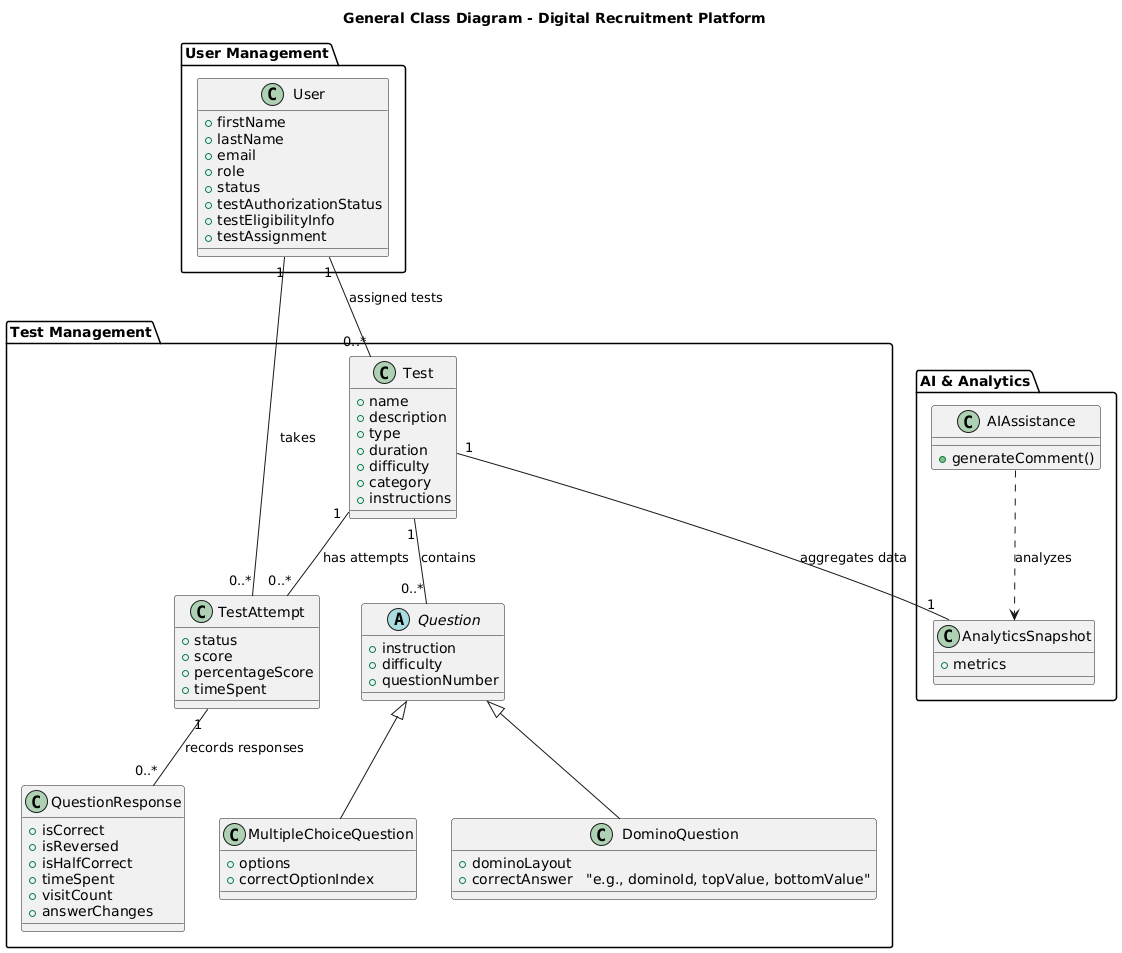

The diagram above was rendered by PlantUML. Its source (embedded in the PNG):
@startuml
title General Class Diagram - Digital Recruitment Platform

' =======================================================
' User Management Package
' =======================================================
package "User Management" {
  class User {
    +firstName
    +lastName
    +email
    +role
    +status
    +testAuthorizationStatus
    +testEligibilityInfo
    +testAssignment
  }
}

' =======================================================
' Test Management Package
' =======================================================
package "Test Management" {
  class Test {
    +name
    +description
    +type
    +duration
    +difficulty
    +category
    +instructions
  }
  
  abstract class Question {
    +instruction
    +difficulty
    +questionNumber
  }
  
  class DominoQuestion {
    +dominoLayout
    +correctAnswer   "e.g., dominoId, topValue, bottomValue"
  }
  
  class MultipleChoiceQuestion {
    +options
    +correctOptionIndex
  }
  
  ' Inheritance for Questions
  Question <|-- DominoQuestion
  Question <|-- MultipleChoiceQuestion
  
  class TestAttempt {
    +status
    +score
    +percentageScore
    +timeSpent
  }
  
  class QuestionResponse {
    +isCorrect
    +isReversed
    +isHalfCorrect
    +timeSpent
    +visitCount
    +answerChanges
  }
  
  ' Relationships within Test Management
  Test "1" -- "0..*" Question : "contains"
  Test "1" -- "0..*" TestAttempt : "has attempts"
  TestAttempt "1" -- "0..*" QuestionResponse : "records responses"
}

' =======================================================
' AI & Analytics Package
' =======================================================
package "AI & Analytics" {
  class AnalyticsSnapshot {
    +metrics
  }
  
  class AIAssistance {
    +generateComment()
  }
  
  ' Relationship between Test and Analytics
  Test "1" -- "1" AnalyticsSnapshot : "aggregates data"
  AIAssistance ..> AnalyticsSnapshot : "analyzes"
}

' =======================================================
' Cross-Package Relationships
' =======================================================
User "1" -- "0..*" TestAttempt : "takes"
User "1" -- "0..*" Test : "assigned tests"
@enduml